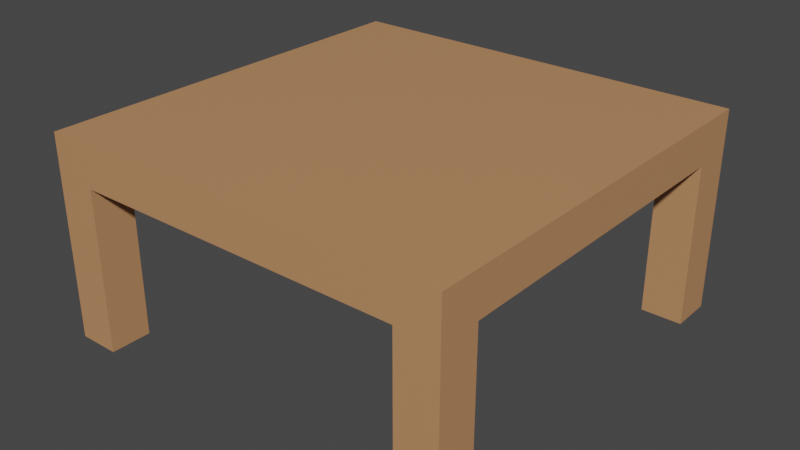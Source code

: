 # Source: Table.blend  (saved by Blender 2.82.7; exported with 4.5.12 LTS)
import bpy
from mathutils import Matrix  # noqa: F401  (used for matrix-valued properties, if any)

bpy.ops.wm.read_factory_settings(use_empty=True)
scene = bpy.context.scene
scene.name = 'Scene'

# ---- collections
col_collection = bpy.data.collections.new('Collection'); scene.collection.children.link(col_collection)

# ---- materials (node trees are filled in below, after node groups)
mat_material = bpy.data.materials.new('Material')
mat_material.alpha_threshold = 0.0
mat_material.use_transparent_shadow = False
mat_material.diffuse_color = (0.5395, 0.2664, 0.1221, 1.0)
mat_material.line_color = (0.0, 0.0, 0.0, 1.0)

# ---- material node trees
mat_material.use_nodes = True; mat_material.node_tree.nodes.clear()
_N = mat_material.node_tree.nodes; _L = mat_material.node_tree.links
n0 = _N.new('ShaderNodeOutputMaterial'); n0.name = 'Material Output'; n0.location = (300, 300)
n1 = _N.new('ShaderNodeBsdfPrincipled'); n1.name = 'Principled BSDF'; n1.location = (10, 300)
n1.distribution = 'GGX'
n1.subsurface_method = 'BURLEY'
n1.inputs[0].default_value = (0.5395, 0.2664, 0.1221, 1.0)
n1.inputs[2].default_value = 0.4
n1.inputs[3].default_value = 1.45
n1.inputs[27].default_value = (0.0, 0.0, 0.0, 1.0)
n1.inputs[28].default_value = 1.0
_L.new(n1.outputs[0], n0.inputs[0])
n0.is_active_output = True

# ---- world
world_world = bpy.data.worlds.new('World'); scene.world = world_world
world_world.use_nodes = True; world_world.node_tree.nodes.clear()
_N = world_world.node_tree.nodes; _L = world_world.node_tree.links
n0 = _N.new('ShaderNodeOutputWorld'); n0.name = 'World Output'; n0.location = (300, 300)
n1 = _N.new('ShaderNodeBackground'); n1.name = 'Background'; n1.location = (10, 300)
n1.inputs[0].default_value = (0.05088, 0.05088, 0.05088, 1.0)
_L.new(n1.outputs[0], n0.inputs[0])
n0.is_active_output = True
world_world.color = (0.05088, 0.05088, 0.05088)
world_world.use_sun_shadow = False
world_world.sun_shadow_jitter_overblur = 0.0

# ---- meshes
me_cube = bpy.data.meshes.new('Cube')
me_cube.from_pydata([(1.0, 1.0, -0.01179), (1.0, 1.0, -0.2112), (1.0, -1.0, -0.01179), (1.0, -1.0, -0.2112), (-1.0, 1.0, -0.01179), (-1.0, 1.0, -0.2112), (-1.0, -1.0, -0.01179), (-1.0, -1.0, -0.2112), (0.8014, 1.0, -0.2112), (-0.7987, 1.0, -0.2112), (0.8014, -1.0, -0.01179), (-0.7987, -1.0, -0.01179), (-0.7987, -1.0, -0.2112), (0.8014, -1.0, -0.2112), (-0.7987, 1.0, -0.01179), (0.8014, 1.0, -0.01179), (-1.0, 0.7949, -0.2112), (-1.0, -0.8015, -0.2112), (1.0, 0.7949, -0.01179), (1.0, -0.8015, -0.01179), (-1.0, -0.8015, -0.01179), (-1.0, 0.7949, -0.01179), (1.0, -0.8015, -0.2112), (1.0, 0.7949, -0.2112), (-0.7987, 0.7949, -0.2112), (-0.7987, -0.8015, -0.2112), (0.8014, 0.7949, -0.2112), (0.8014, -0.8015, -0.2112), (0.8014, 0.7949, -0.01179), (0.8014, -0.8015, -0.01179), (-0.7987, 0.7949, -0.01179), (-0.7987, -0.8015, -0.01179), (-1.0, -0.8015, -0.9972), (-1.0, -1.0, -0.9972), (-0.7987, -1.0, -0.9972), (-0.7987, -0.8015, -0.9972), (0.8014, -1.0, -0.9959), (1.0, -1.0, -0.9959), (0.8014, -0.8015, -0.9959), (1.0, -0.8015, -0.9959), (1.0, 0.7949, -0.9958), (1.0, 1.0, -0.9958), (0.8014, 1.0, -0.9958), (0.8014, 0.7949, -0.9958), (-0.7987, 1.0, -0.9957), (-1.0, 1.0, -0.9957), (-1.0, 0.7949, -0.9957), (-0.7987, 0.7949, -0.9957)], [], [(31, 20, 6, 11), (12, 11, 6, 7), (16, 21, 4, 5), (3, 13, 36, 37), (22, 19, 2, 3), (8, 15, 0, 1), (5, 4, 14, 9), (9, 14, 15, 8), (7, 17, 32, 33), (25, 27, 13, 12), (3, 2, 10, 13), (13, 10, 11, 12), (19, 29, 10, 2), (29, 31, 11, 10), (15, 14, 30, 28), (28, 30, 31, 29), (0, 15, 28, 18), (18, 28, 29, 19), (9, 8, 26, 24), (24, 26, 27, 25), (16, 5, 45, 46), (16, 24, 25, 17), (1, 0, 18, 23), (23, 18, 19, 22), (23, 26, 43, 40), (26, 23, 22, 27), (7, 6, 20, 17), (17, 20, 21, 16), (14, 4, 21, 30), (30, 21, 20, 31), (32, 35, 34, 33), (25, 12, 34, 35), (17, 25, 35, 32), (12, 7, 33, 34), (38, 39, 37, 36), (27, 22, 39, 38), (13, 27, 38, 36), (22, 3, 37, 39), (42, 41, 40, 43), (1, 23, 40, 41), (26, 8, 42, 43), (8, 1, 41, 42), (45, 44, 47, 46), (24, 16, 46, 47), (9, 24, 47, 44), (5, 9, 44, 45)])
_uv = me_cube.uv_layers.new(name='UVMap')
_uv.uv.foreach_set('vector', [0.7917, 0.6667, 0.875, 0.6667, 0.875, 0.75, 0.7917, 0.75, 0.375, 0.9167, 0.625, 0.9167, 0.625, 1.0, 0.375, 1.0, 0.375, 0.1667, 0.625, 0.1667, 0.625, 0.25, 0.375, 0.25, 0.375, 0.75, 0.375, 0.8333, 0.375, 0.8333, 0.375, 0.75, 0.375, 0.6667, 0.625, 0.6667, 0.625, 0.75, 0.375, 0.75, 0.375, 0.4167, 0.625, 0.4167, 0.625, 0.5, 0.375, 0.5, 0.375, 0.25, 0.625, 0.25, 0.625, 0.3333, 0.375, 0.3333, 0.375, 0.3333, 0.625, 0.3333, 0.625, 0.4167, 0.375, 0.4167, 0.375, 0.0, 0.375, 0.08333, 0.375, 0.08333, 0.375, 0.0, 0.2083, 0.6667, 0.2917, 0.6667, 0.2917, 0.75, 0.2083, 0.75, 0.375, 0.75, 0.625, 0.75, 0.625, 0.8333, 0.375, 0.8333, 0.375, 0.8333, 0.625, 0.8333, 0.625, 0.9167, 0.375, 0.9167, 0.625, 0.6667, 0.7083, 0.6667, 0.7083, 0.75, 0.625, 0.75, 0.7083, 0.6667, 0.7917, 0.6667, 0.7917, 0.75, 0.7083, 0.75, 0.7083, 0.5, 0.7917, 0.5, 0.7917, 0.5833, 0.7083, 0.5833, 0.7083, 0.5833, 0.7917, 0.5833, 0.7917, 0.6667, 0.7083, 0.6667, 0.625, 0.5, 0.7083, 0.5, 0.7083, 0.5833, 0.625, 0.5833, 0.625, 0.5833, 0.7083, 0.5833, 0.7083, 0.6667, 0.625, 0.6667, 0.2083, 0.5, 0.2917, 0.5, 0.2917, 0.5833, 0.2083, 0.5833, 0.2083, 0.5833, 0.2917, 0.5833, 0.2917, 0.6667, 0.2083, 0.6667, 0.375, 0.1667, 0.375, 0.25, 0.375, 0.25, 0.375, 0.1667, 0.125, 0.5833, 0.2083, 0.5833, 0.2083, 0.6667, 0.125, 0.6667, 0.375, 0.5, 0.625, 0.5, 0.625, 0.5833, 0.375, 0.5833, 0.375, 0.5833, 0.625, 0.5833, 0.625, 0.6667, 0.375, 0.6667, 0.375, 0.5833, 0.2917, 0.5833, 0.2917, 0.5833, 0.375, 0.5833, 0.2917, 0.5833, 0.375, 0.5833, 0.375, 0.6667, 0.2917, 0.6667, 0.375, 0.0, 0.625, 0.0, 0.625, 0.08333, 0.375, 0.08333, 0.375, 0.08333, 0.625, 0.08333, 0.625, 0.1667, 0.375, 0.1667, 0.7917, 0.5, 0.875, 0.5, 0.875, 0.5833, 0.7917, 0.5833, 0.7917, 0.5833, 0.875, 0.5833, 0.875, 0.6667, 0.7917, 0.6667, 0.125, 0.6667, 0.2083, 0.6667, 0.2083, 0.75, 0.125, 0.75, 0.2083, 0.6667, 0.2083, 0.75, 0.2083, 0.75, 0.2083, 0.6667, 0.125, 0.6667, 0.2083, 0.6667, 0.2083, 0.6667, 0.125, 0.6667, 0.375, 0.9167, 0.375, 1.0, 0.375, 1.0, 0.375, 0.9167, 0.2917, 0.6667, 0.375, 0.6667, 0.375, 0.75, 0.2917, 0.75, 0.2917, 0.6667, 0.375, 0.6667, 0.375, 0.6667, 0.2917, 0.6667, 0.2917, 0.75, 0.2917, 0.6667, 0.2917, 0.6667, 0.2917, 0.75, 0.375, 0.6667, 0.375, 0.75, 0.375, 0.75, 0.375, 0.6667, 0.2917, 0.5, 0.375, 0.5, 0.375, 0.5833, 0.2917, 0.5833, 0.375, 0.5, 0.375, 0.5833, 0.375, 0.5833, 0.375, 0.5, 0.2917, 0.5833, 0.2917, 0.5, 0.2917, 0.5, 0.2917, 0.5833, 0.375, 0.4167, 0.375, 0.5, 0.375, 0.5, 0.375, 0.4167, 0.125, 0.5, 0.2083, 0.5, 0.2083, 0.5833, 0.125, 0.5833, 0.2083, 0.5833, 0.125, 0.5833, 0.125, 0.5833, 0.2083, 0.5833, 0.2083, 0.5, 0.2083, 0.5833, 0.2083, 0.5833, 0.2083, 0.5, 0.375, 0.25, 0.375, 0.3333, 0.375, 0.3333, 0.375, 0.25])
me_cube.materials.append(mat_material)
me_cube.use_remesh_preserve_volume = False
me_cube.use_remesh_preserve_attributes = False
me_cube.use_mirror_vertex_groups = False
me_cube.update()

# ---- objects
ob_cube = bpy.data.objects.new('Cube', me_cube)

# ---- transforms, parenting, visibility, modifiers, constraints
ob_cube.location = (0.0, 0.0, 1.337)
ob_cube.scale = (1.344, 1.344, 1.344)
ob_cube.lock_rotations_4d = False
ob_cube.empty_display_type = 'ARROWS'
ob_cube.lineart.crease_threshold = 0.0

# ---- collection membership
col_collection.objects.link(ob_cube)

# ---- scene / render settings (as saved in the file)
scene.frame_start = 1; scene.frame_end = 250; scene.frame_set(1)
scene.render.engine = 'BLENDER_EEVEE_NEXT'
scene.cycles.use_denoising = False
scene.cycles.samples = 128
scene.cycles.sampling_pattern = 'TABULATED_SOBOL'
scene.cycles.use_adaptive_sampling = False
scene.cycles.use_light_tree = False
scene.view_settings.view_transform = 'Filmic'
bpy.context.view_layer.update()

# ---- added for rendering (the .blend has no active camera and no usable light): camera, sun
cam_auto = bpy.data.cameras.new('AutoCamera')
cam_auto.lens = 50.0
cam_auto.sensor_width = 36.0
cam_auto.clip_end = 1000.0
ob_auto_camera = bpy.data.objects.new('AutoCamera', cam_auto)
scene.collection.objects.link(ob_auto_camera)
ob_auto_camera.location = (3.72373, -4.46848, 3.63793)
ob_auto_camera.rotation_euler = (1.09748, -7.21219e-08, 0.694738)
scene.camera = ob_auto_camera
light_auto_sun = bpy.data.lights.new('AutoSun', 'SUN')
light_auto_sun.energy = 3.0
light_auto_sun.angle = 0.0523599
ob_auto_sun = bpy.data.objects.new('AutoSun', light_auto_sun)
scene.collection.objects.link(ob_auto_sun)
ob_auto_sun.rotation_euler = (0.872665, 0.174533, 0.523599)
bpy.context.view_layer.update()
